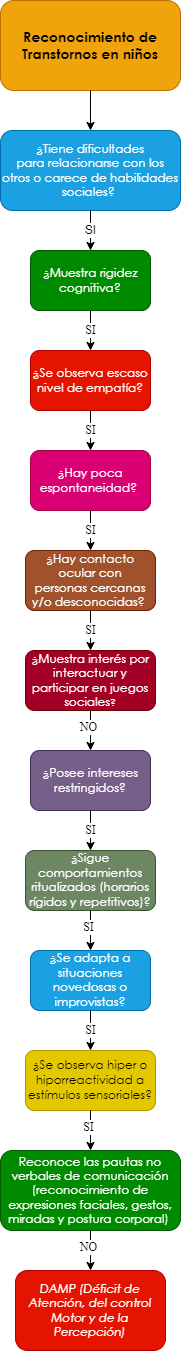

The diagram above was exported from draw.io. Its source (the exported page's mxGraphModel, read from the mxfile embedded in the PNG):
<mxGraphModel dx="661" dy="761" grid="1" gridSize="10" guides="1" tooltips="1" connect="1" arrows="1" fold="1" page="1" pageScale="1" pageWidth="10000" pageHeight="10000" math="0" shadow="0">
  <root>
    <mxCell id="0" />
    <mxCell id="1" parent="0" />
    <mxCell id="eSyxj0o0_MKRUbqtamEU-1" value="&lt;span style=&quot;font-family: &amp;quot;Century Gothic&amp;quot;, sans-serif;&quot;&gt;&lt;font style=&quot;font-size: 14px;&quot;&gt;&lt;b style=&quot;&quot;&gt;Reconocimiento de Transtornos en niños&lt;/b&gt;&lt;/font&gt;&lt;/span&gt;" style="rounded=1;whiteSpace=wrap;html=1;fillColor=#f0a30a;strokeColor=#BD7000;fontColor=#000000;gradientColor=none;glass=0;sketch=0;shadow=0;" parent="1" vertex="1">
      <mxGeometry x="2850" y="40" width="180" height="90" as="geometry" />
    </mxCell>
    <mxCell id="eSyxj0o0_MKRUbqtamEU-2" value="" style="endArrow=classic;html=1;exitX=0.5;exitY=1;exitDx=0;exitDy=0;entryX=0.5;entryY=0;entryDx=0;entryDy=0;" parent="1" source="eSyxj0o0_MKRUbqtamEU-1" target="eSyxj0o0_MKRUbqtamEU-4" edge="1">
      <mxGeometry width="50" height="50" relative="1" as="geometry">
        <mxPoint x="2880" y="270" as="sourcePoint" />
        <mxPoint x="2860" y="220" as="targetPoint" />
      </mxGeometry>
    </mxCell>
    <mxCell id="eSyxj0o0_MKRUbqtamEU-4" value="&lt;div style=&quot;&quot;&gt;&lt;div style=&quot;&quot;&gt;&lt;p style=&quot;&quot; class=&quot;MsoNormal&quot;&gt;&lt;span style=&quot;line-height: 107%; font-family: &amp;quot;Century Gothic&amp;quot;, sans-serif;&quot;&gt;¿Tiene dificultades&lt;br/&gt;para relacionarse con los otros o carece de habilidades sociales?&amp;nbsp;&lt;/span&gt;&lt;/p&gt;&lt;/div&gt;&lt;/div&gt;" style="rounded=1;whiteSpace=wrap;html=1;shadow=0;glass=0;sketch=0;align=center;fillColor=#1ba1e2;fontColor=#ffffff;strokeColor=#006EAF;" parent="1" vertex="1">
      <mxGeometry x="2850" y="170" width="180" height="80" as="geometry" />
    </mxCell>
    <mxCell id="eSyxj0o0_MKRUbqtamEU-10" value="SI" style="endArrow=classic;html=1;fontFamily=Helvetica;fontSize=12;fontColor=#000000;exitX=0.5;exitY=1;exitDx=0;exitDy=0;entryX=0.5;entryY=0;entryDx=0;entryDy=0;" parent="1" source="eSyxj0o0_MKRUbqtamEU-4" target="eSyxj0o0_MKRUbqtamEU-12" edge="1">
      <mxGeometry width="50" height="50" relative="1" as="geometry">
        <mxPoint x="2920" y="360" as="sourcePoint" />
        <mxPoint x="2860" y="350" as="targetPoint" />
      </mxGeometry>
    </mxCell>
    <mxCell id="eSyxj0o0_MKRUbqtamEU-12" value="&lt;p class=&quot;MsoNormal&quot;&gt;&lt;span style=&quot;line-height: 107%; font-family: &amp;quot;Century Gothic&amp;quot;, sans-serif;&quot;&gt;&lt;font style=&quot;font-size: 12px;&quot;&gt;¿Muestra rigidez&lt;br/&gt;cognitiva?&lt;/font&gt;&lt;span style=&quot;font-size: 12pt;&quot;&gt;&lt;/span&gt;&lt;/span&gt;&lt;/p&gt;" style="rounded=1;whiteSpace=wrap;html=1;shadow=0;glass=0;sketch=0;fontFamily=Helvetica;fontSize=12;fontColor=#ffffff;fillColor=#008a00;strokeColor=#005700;" parent="1" vertex="1">
      <mxGeometry x="2880" y="290" width="120" height="60" as="geometry" />
    </mxCell>
    <mxCell id="eSyxj0o0_MKRUbqtamEU-13" value="&lt;p class=&quot;MsoNormal&quot;&gt;&lt;span style=&quot;line-height: 107%; font-family: &amp;quot;Century Gothic&amp;quot;, sans-serif;&quot;&gt;&lt;font style=&quot;font-size: 12px;&quot;&gt;¿Hay contacto ocular con&lt;br/&gt;personas cercanas y/o desconocidas?&lt;/font&gt;&lt;/span&gt;&lt;span style=&quot;font-size:12.0pt;line-height:107%;font-family:&lt;br/&gt;&amp;quot;Century Gothic&amp;quot;,sans-serif;mso-bidi-font-family:Arial&quot;&gt;&amp;nbsp;&lt;/span&gt;&lt;/p&gt;" style="rounded=1;whiteSpace=wrap;html=1;shadow=0;glass=0;sketch=0;fontFamily=Helvetica;fontSize=12;fontColor=#ffffff;fillColor=#a0522d;strokeColor=#6D1F00;" parent="1" vertex="1">
      <mxGeometry x="2875" y="590" width="130" height="60" as="geometry" />
    </mxCell>
    <mxCell id="eSyxj0o0_MKRUbqtamEU-15" value="SI" style="endArrow=classic;html=1;fontFamily=Times New Roman;fontSize=12;fontColor=#000000;exitX=0.5;exitY=1;exitDx=0;exitDy=0;entryX=0.5;entryY=0;entryDx=0;entryDy=0;" parent="1" source="eSyxj0o0_MKRUbqtamEU-12" target="eSyxj0o0_MKRUbqtamEU-17" edge="1">
      <mxGeometry width="50" height="50" relative="1" as="geometry">
        <mxPoint x="3010" y="450" as="sourcePoint" />
        <mxPoint x="2870" y="450" as="targetPoint" />
      </mxGeometry>
    </mxCell>
    <mxCell id="eSyxj0o0_MKRUbqtamEU-17" value="&lt;span style=&quot;line-height: 107%; font-family: &amp;quot;Century Gothic&amp;quot;, sans-serif;&quot;&gt;&lt;font style=&quot;font-size: 12px;&quot;&gt;¿Se observa escaso&lt;br/&gt;nivel de empatía?&lt;/font&gt;&lt;/span&gt;" style="rounded=1;whiteSpace=wrap;html=1;shadow=0;glass=0;sketch=0;fontFamily=Times New Roman;fontSize=12;fontColor=#ffffff;fillColor=#e51400;strokeColor=#B20000;" parent="1" vertex="1">
      <mxGeometry x="2880" y="390" width="120" height="60" as="geometry" />
    </mxCell>
    <mxCell id="eSyxj0o0_MKRUbqtamEU-20" value="SI" style="endArrow=classic;html=1;fontFamily=Times New Roman;fontSize=12;fontColor=#000000;exitX=0.5;exitY=1;exitDx=0;exitDy=0;entryX=0.5;entryY=0;entryDx=0;entryDy=0;" parent="1" source="eSyxj0o0_MKRUbqtamEU-17" target="eSyxj0o0_MKRUbqtamEU-22" edge="1">
      <mxGeometry width="50" height="50" relative="1" as="geometry">
        <mxPoint x="2940" y="450" as="sourcePoint" />
        <mxPoint x="2870" y="550" as="targetPoint" />
      </mxGeometry>
    </mxCell>
    <mxCell id="eSyxj0o0_MKRUbqtamEU-22" value="&lt;span style=&quot;line-height: 107%; font-family: &amp;quot;Century Gothic&amp;quot;, sans-serif;&quot;&gt;&lt;font style=&quot;font-size: 12px;&quot;&gt;¿Hay poca&lt;br/&gt;espontaneidad?&amp;nbsp;&lt;/font&gt;&lt;/span&gt;" style="rounded=1;whiteSpace=wrap;html=1;shadow=0;glass=0;sketch=0;fontFamily=Times New Roman;fontSize=12;fontColor=#ffffff;fillColor=#d80073;strokeColor=#A50040;" parent="1" vertex="1">
      <mxGeometry x="2880" y="490" width="120" height="60" as="geometry" />
    </mxCell>
    <mxCell id="eSyxj0o0_MKRUbqtamEU-28" value="SI" style="endArrow=classic;html=1;fontFamily=Times New Roman;fontSize=12;fontColor=#000000;exitX=0.5;exitY=1;exitDx=0;exitDy=0;entryX=0.5;entryY=0;entryDx=0;entryDy=0;" parent="1" source="eSyxj0o0_MKRUbqtamEU-22" target="eSyxj0o0_MKRUbqtamEU-13" edge="1">
      <mxGeometry width="50" height="50" relative="1" as="geometry">
        <mxPoint x="2940" y="550" as="sourcePoint" />
        <mxPoint x="2940" y="590" as="targetPoint" />
      </mxGeometry>
    </mxCell>
    <mxCell id="eSyxj0o0_MKRUbqtamEU-153" value="&lt;span style=&quot;line-height: 107%; font-family: &amp;quot;Century Gothic&amp;quot;, sans-serif;&quot;&gt;&lt;font style=&quot;font-size: 12px;&quot;&gt;¿&lt;/font&gt;&lt;/span&gt;&lt;span style=&quot;line-height: 107%; font-family: &amp;quot;Century Gothic&amp;quot;, sans-serif;&quot;&gt;Muestra interés por&lt;br/&gt;interactuar y participar en juegos sociales&lt;font size=&quot;1&quot;&gt;?&lt;/font&gt;&lt;/span&gt;" style="rounded=1;whiteSpace=wrap;html=1;shadow=0;glass=0;sketch=0;fontFamily=Times New Roman;fontSize=12;fontColor=#ffffff;fillColor=#a20025;strokeColor=#6F0000;" parent="1" vertex="1">
      <mxGeometry x="2875" y="690" width="130" height="60" as="geometry" />
    </mxCell>
    <mxCell id="eSyxj0o0_MKRUbqtamEU-155" value="SI" style="endArrow=classic;html=1;fontFamily=Times New Roman;fontSize=12;fontColor=#000000;entryX=0.5;entryY=0;entryDx=0;entryDy=0;exitX=0.5;exitY=1;exitDx=0;exitDy=0;" parent="1" source="eSyxj0o0_MKRUbqtamEU-13" target="eSyxj0o0_MKRUbqtamEU-153" edge="1">
      <mxGeometry width="50" height="50" relative="1" as="geometry">
        <mxPoint x="2975" y="670" as="sourcePoint" />
        <mxPoint x="2890" y="940" as="targetPoint" />
      </mxGeometry>
    </mxCell>
    <mxCell id="eSyxj0o0_MKRUbqtamEU-156" value="&lt;p class=&quot;MsoNormal&quot;&gt;&lt;span style=&quot;line-height: 107%; font-family: &amp;quot;Century Gothic&amp;quot;, sans-serif;&quot;&gt;&lt;font style=&quot;font-size: 12px;&quot;&gt;¿Posee intereses&lt;br&gt;restringidos?&lt;/font&gt;&lt;span style=&quot;font-size: 12pt;&quot;&gt;&lt;/span&gt;&lt;/span&gt;&lt;/p&gt;" style="rounded=1;whiteSpace=wrap;html=1;shadow=0;glass=0;sketch=0;fontFamily=Times New Roman;fontSize=12;fontColor=#ffffff;fillColor=#76608a;strokeColor=#432D57;" parent="1" vertex="1">
      <mxGeometry x="2880" y="790" width="120" height="60" as="geometry" />
    </mxCell>
    <mxCell id="eSyxj0o0_MKRUbqtamEU-158" value="" style="endArrow=classic;html=1;fontFamily=Times New Roman;fontSize=12;fontColor=#000000;exitX=0.5;exitY=1;exitDx=0;exitDy=0;entryX=0.5;entryY=0;entryDx=0;entryDy=0;" parent="1" source="eSyxj0o0_MKRUbqtamEU-153" target="eSyxj0o0_MKRUbqtamEU-156" edge="1">
      <mxGeometry width="50" height="50" relative="1" as="geometry">
        <mxPoint x="2940" y="870" as="sourcePoint" />
        <mxPoint x="2990" y="820" as="targetPoint" />
      </mxGeometry>
    </mxCell>
    <mxCell id="eSyxj0o0_MKRUbqtamEU-159" value="NO" style="edgeLabel;html=1;align=center;verticalAlign=middle;resizable=0;points=[];fontSize=12;fontFamily=Times New Roman;fontColor=#000000;" parent="eSyxj0o0_MKRUbqtamEU-158" vertex="1" connectable="0">
      <mxGeometry x="-0.2062" y="-3" relative="1" as="geometry">
        <mxPoint as="offset" />
      </mxGeometry>
    </mxCell>
    <mxCell id="eSyxj0o0_MKRUbqtamEU-160" value="&lt;p class=&quot;MsoNormal&quot;&gt;&lt;span style=&quot;line-height: 107%; font-family: &amp;quot;Century Gothic&amp;quot;, sans-serif;&quot;&gt;&lt;font style=&quot;font-size: 12px;&quot;&gt;¿Sigue&lt;/font&gt;&lt;/span&gt;&lt;span&gt; &lt;/span&gt;&lt;span style=&quot;line-height: 107%; font-family: &amp;quot;Century Gothic&amp;quot;, sans-serif;&quot;&gt;&lt;font style=&quot;font-size: 12px;&quot;&gt;comportamientos&lt;br&gt;ritualizados (horarios rígidos y repetitivos)?&lt;/font&gt;&lt;span style=&quot;font-size: 12pt;&quot;&gt;&lt;/span&gt;&lt;/span&gt;&lt;/p&gt;" style="rounded=1;whiteSpace=wrap;html=1;shadow=0;glass=0;sketch=0;fontFamily=Times New Roman;fontSize=12;fontColor=#ffffff;fillColor=#6d8764;strokeColor=#3A5431;" parent="1" vertex="1">
      <mxGeometry x="2875" y="890" width="130" height="60" as="geometry" />
    </mxCell>
    <mxCell id="eSyxj0o0_MKRUbqtamEU-162" value="SI" style="endArrow=classic;html=1;fontFamily=Times New Roman;fontSize=12;fontColor=#000000;entryX=0.5;entryY=0;entryDx=0;entryDy=0;exitX=0.5;exitY=1;exitDx=0;exitDy=0;" parent="1" source="eSyxj0o0_MKRUbqtamEU-156" target="eSyxj0o0_MKRUbqtamEU-160" edge="1">
      <mxGeometry width="50" height="50" relative="1" as="geometry">
        <mxPoint x="2975" y="940" as="sourcePoint" />
        <mxPoint x="2890" y="1210" as="targetPoint" />
      </mxGeometry>
    </mxCell>
    <mxCell id="eSyxj0o0_MKRUbqtamEU-163" value="&lt;p class=&quot;MsoNormal&quot;&gt;&lt;span style=&quot;line-height: 107%; font-family: &amp;quot;Century Gothic&amp;quot;, sans-serif;&quot;&gt;&lt;font style=&quot;font-size: 12px;&quot;&gt;&lt;span style=&quot;background-color: initial;&quot;&gt;¿Se adapta a situaciones&lt;br&gt;novedosas o improvistas&lt;/span&gt;?&lt;/font&gt;&lt;span style=&quot;font-size: 12pt;&quot;&gt;&lt;/span&gt;&lt;/span&gt;&lt;/p&gt;" style="rounded=1;whiteSpace=wrap;html=1;shadow=0;glass=0;sketch=0;fontFamily=Times New Roman;fontSize=12;fontColor=#ffffff;fillColor=#1ba1e2;strokeColor=#006EAF;" parent="1" vertex="1">
      <mxGeometry x="2880" y="990" width="120" height="60" as="geometry" />
    </mxCell>
    <mxCell id="eSyxj0o0_MKRUbqtamEU-165" value="" style="endArrow=classic;html=1;fontFamily=Times New Roman;fontSize=12;fontColor=#000000;exitX=0.5;exitY=1;exitDx=0;exitDy=0;entryX=0.5;entryY=0;entryDx=0;entryDy=0;" parent="1" source="eSyxj0o0_MKRUbqtamEU-160" target="eSyxj0o0_MKRUbqtamEU-163" edge="1">
      <mxGeometry width="50" height="50" relative="1" as="geometry">
        <mxPoint x="2880" y="1080" as="sourcePoint" />
        <mxPoint x="2985" y="1090" as="targetPoint" />
      </mxGeometry>
    </mxCell>
    <mxCell id="eSyxj0o0_MKRUbqtamEU-166" value="SI" style="edgeLabel;html=1;align=center;verticalAlign=middle;resizable=0;points=[];fontSize=12;fontFamily=Times New Roman;fontColor=#000000;" parent="eSyxj0o0_MKRUbqtamEU-165" vertex="1" connectable="0">
      <mxGeometry x="-0.2062" y="-3" relative="1" as="geometry">
        <mxPoint as="offset" />
      </mxGeometry>
    </mxCell>
    <mxCell id="eSyxj0o0_MKRUbqtamEU-167" value="&lt;p class=&quot;MsoNormal&quot;&gt;&lt;span style=&quot;line-height: 107%; font-family: &amp;quot;Century Gothic&amp;quot;, sans-serif;&quot;&gt;&lt;font style=&quot;font-size: 12px;&quot;&gt;&lt;span style=&quot;background-color: initial;&quot;&gt;¿Se observa hiper o&lt;br/&gt;hiporreactividad a estímulos sensoriales?&lt;/span&gt;&lt;/font&gt;&lt;span style=&quot;font-size: 12pt;&quot;&gt;&lt;/span&gt;&lt;/span&gt;&lt;/p&gt;" style="rounded=1;whiteSpace=wrap;html=1;shadow=0;glass=0;sketch=0;fontFamily=Times New Roman;fontSize=12;fontColor=#000000;fillColor=#e3c800;strokeColor=#B09500;" parent="1" vertex="1">
      <mxGeometry x="2875" y="1090" width="130" height="60" as="geometry" />
    </mxCell>
    <mxCell id="eSyxj0o0_MKRUbqtamEU-169" value="SI" style="endArrow=classic;html=1;fontFamily=Times New Roman;fontSize=12;fontColor=#000000;entryX=0.5;entryY=0;entryDx=0;entryDy=0;exitX=0.5;exitY=1;exitDx=0;exitDy=0;" parent="1" source="eSyxj0o0_MKRUbqtamEU-163" target="eSyxj0o0_MKRUbqtamEU-167" edge="1">
      <mxGeometry width="50" height="50" relative="1" as="geometry">
        <mxPoint x="2975" y="1210" as="sourcePoint" />
        <mxPoint x="2890" y="1480" as="targetPoint" />
      </mxGeometry>
    </mxCell>
    <mxCell id="eSyxj0o0_MKRUbqtamEU-171" value="" style="endArrow=classic;html=1;fontFamily=Times New Roman;fontSize=12;fontColor=#000000;exitX=0.5;exitY=1;exitDx=0;exitDy=0;entryX=0.5;entryY=0;entryDx=0;entryDy=0;" parent="1" source="eSyxj0o0_MKRUbqtamEU-167" target="eSyxj0o0_MKRUbqtamEU-173" edge="1">
      <mxGeometry width="50" height="50" relative="1" as="geometry">
        <mxPoint x="2880" y="1350" as="sourcePoint" />
        <mxPoint x="2975" y="1420" as="targetPoint" />
      </mxGeometry>
    </mxCell>
    <mxCell id="eSyxj0o0_MKRUbqtamEU-172" value="SI" style="edgeLabel;html=1;align=center;verticalAlign=middle;resizable=0;points=[];fontSize=12;fontFamily=Times New Roman;fontColor=#000000;" parent="eSyxj0o0_MKRUbqtamEU-171" vertex="1" connectable="0">
      <mxGeometry x="-0.2062" y="-3" relative="1" as="geometry">
        <mxPoint as="offset" />
      </mxGeometry>
    </mxCell>
    <mxCell id="eSyxj0o0_MKRUbqtamEU-173" value="&lt;p class=&quot;MsoNormal&quot;&gt;&lt;span style=&quot;line-height: 107%; font-family: &amp;quot;Century Gothic&amp;quot;, sans-serif;&quot;&gt;Reconoce las pautas no&lt;br/&gt;verbales de comunicación (reconocimiento de expresiones faciales, gestos,&lt;br/&gt;miradas y postura corporal)&amp;nbsp;&lt;/span&gt;&lt;/p&gt;" style="rounded=1;whiteSpace=wrap;html=1;shadow=0;glass=0;sketch=0;fontFamily=Times New Roman;fontSize=12;fontColor=#ffffff;fillColor=#008a00;strokeColor=#005700;" parent="1" vertex="1">
      <mxGeometry x="2850" y="1190" width="180" height="80" as="geometry" />
    </mxCell>
    <mxCell id="eSyxj0o0_MKRUbqtamEU-175" value="" style="endArrow=classic;html=1;fontFamily=Times New Roman;fontSize=12;fontColor=#000000;exitX=0.5;exitY=1;exitDx=0;exitDy=0;entryX=0.5;entryY=0;entryDx=0;entryDy=0;" parent="1" source="eSyxj0o0_MKRUbqtamEU-173" target="eSyxj0o0_MKRUbqtamEU-177" edge="1">
      <mxGeometry width="50" height="50" relative="1" as="geometry">
        <mxPoint x="2950" y="1160" as="sourcePoint" />
        <mxPoint x="2940" y="1300" as="targetPoint" />
      </mxGeometry>
    </mxCell>
    <mxCell id="eSyxj0o0_MKRUbqtamEU-176" value="NO" style="edgeLabel;html=1;align=center;verticalAlign=middle;resizable=0;points=[];fontSize=12;fontFamily=Times New Roman;fontColor=#000000;" parent="eSyxj0o0_MKRUbqtamEU-175" vertex="1" connectable="0">
      <mxGeometry x="-0.2062" y="-3" relative="1" as="geometry">
        <mxPoint as="offset" />
      </mxGeometry>
    </mxCell>
    <mxCell id="eSyxj0o0_MKRUbqtamEU-177" value="&lt;p class=&quot;MsoNormal&quot;&gt;&lt;i style=&quot;font-family: &amp;quot;Century Gothic&amp;quot;, sans-serif;&quot;&gt;DAMP (Déficit de&lt;br&gt;Atención, del control Motor y de la Percepción)&lt;/i&gt;&lt;br&gt;&lt;/p&gt;" style="rounded=1;whiteSpace=wrap;html=1;shadow=0;glass=0;sketch=0;fontFamily=Times New Roman;fontSize=12;fontColor=#ffffff;fillColor=#e51400;strokeColor=#B20000;" parent="1" vertex="1">
      <mxGeometry x="2865" y="1310" width="150" height="80" as="geometry" />
    </mxCell>
  </root>
</mxGraphModel>